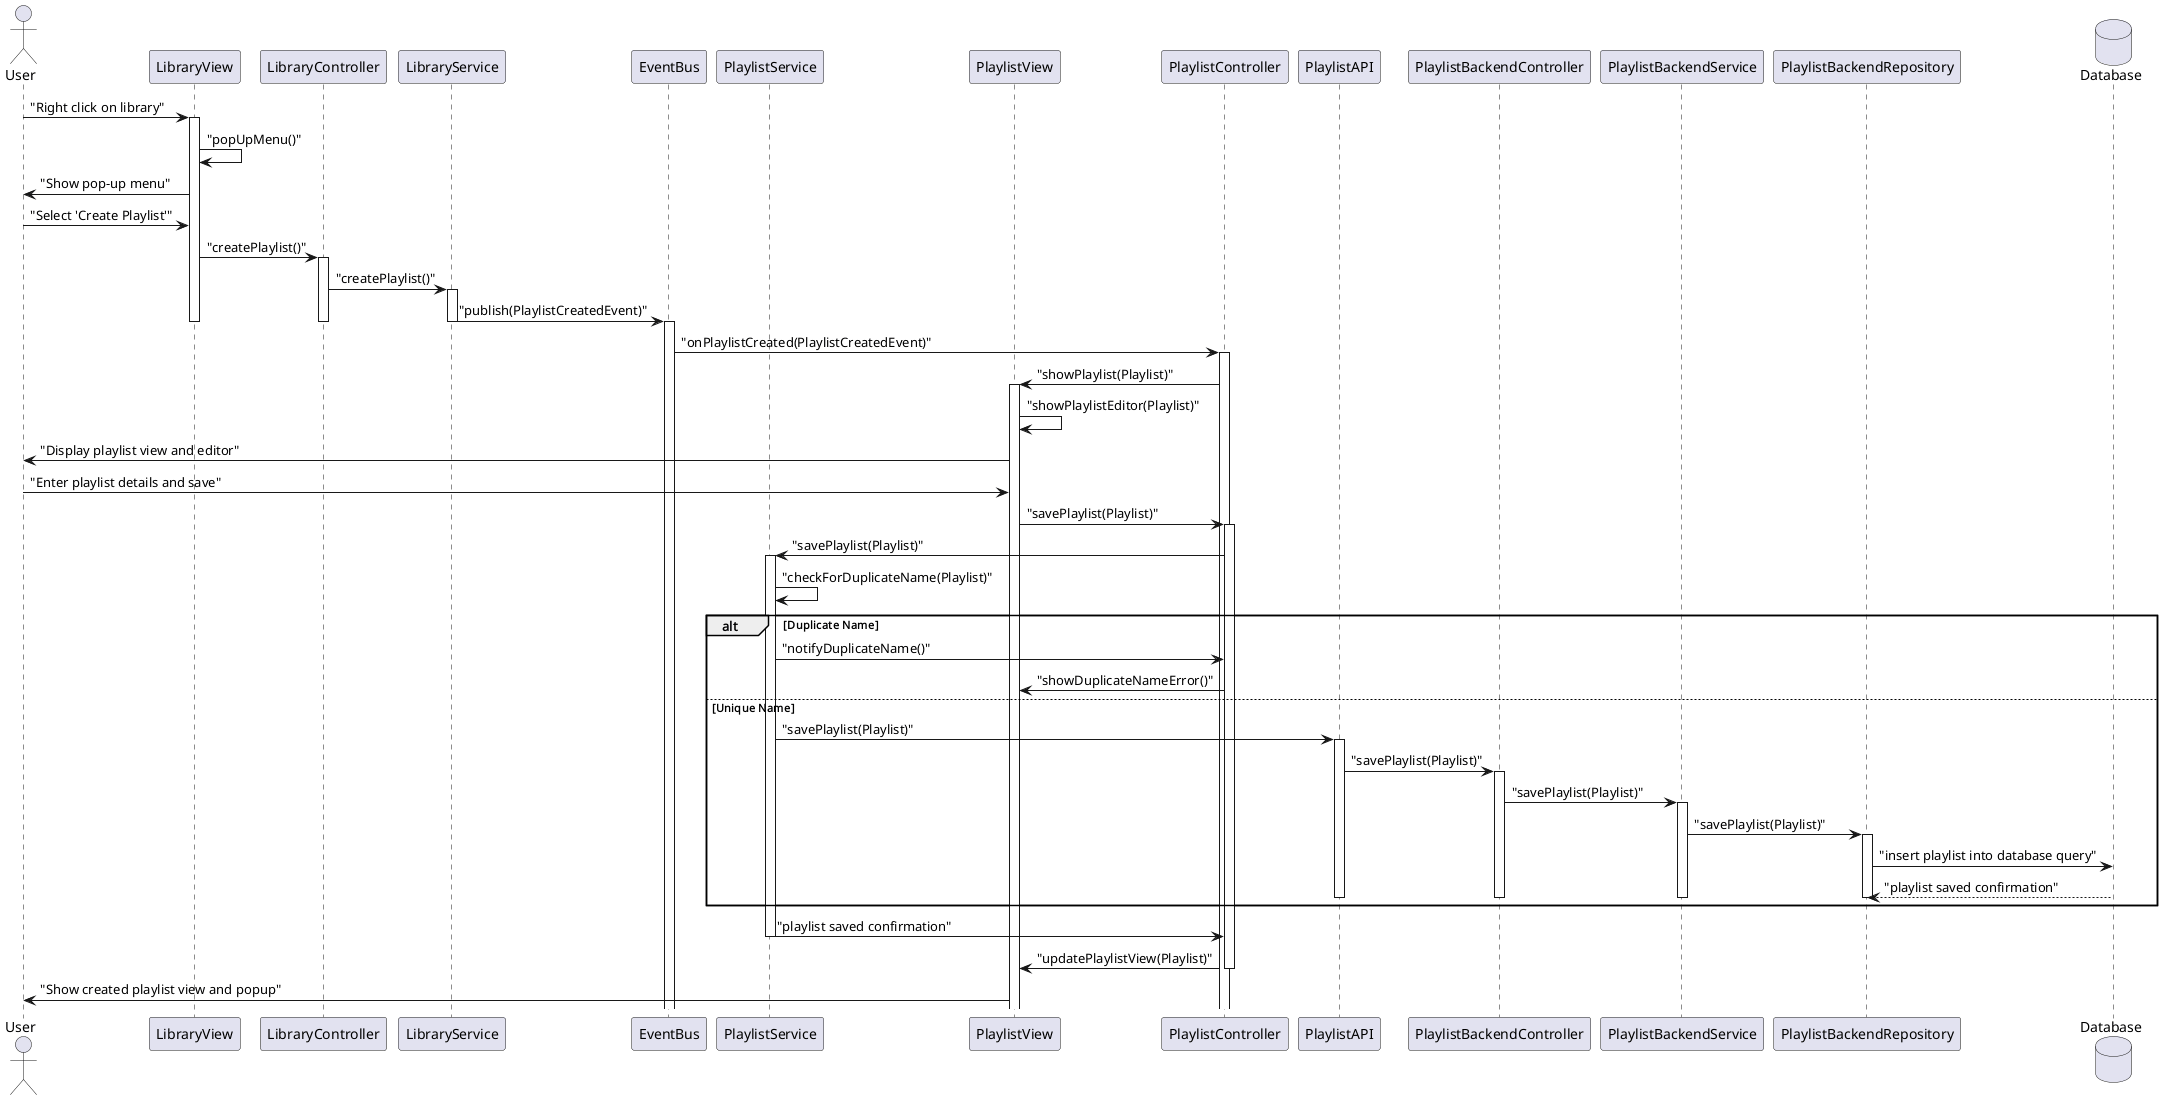

The diagram above was rendered by PlantUML. Its source (embedded in the PNG):
@startuml CreatePlaylist
actor User as user 
participant LibraryView as libraryView
participant LibraryController as libraryController
participant LibraryService as libraryService
participant EventBus as eventBus
participant PlaylistService as playlistService
participant PlaylistView as playlistView
participant PlaylistController as playlistController
    participant PlaylistAPI as playlistApi
    participant PlaylistBackendController as playlistBackendController
    participant PlaylistBackendService as playlistBackendService
    participant PlaylistBackendRepository as playlistBackendRepository
    database Database as database
user -> libraryView: "Right click on library"
activate libraryView
libraryView -> libraryView : "popUpMenu()"
libraryView -> user : "Show pop-up menu"
user -> libraryView : "Select 'Create Playlist'"
libraryView -> libraryController : "createPlaylist()"
activate libraryController
libraryController -> libraryService : "createPlaylist()"
activate libraryService
libraryService -> eventBus : "publish(PlaylistCreatedEvent)"
deactivate libraryService
deactivate libraryController
deactivate libraryView
activate eventBus
eventBus -> playlistController : "onPlaylistCreated(PlaylistCreatedEvent)"
activate playlistController
playlistController -> playlistView : "showPlaylist(Playlist)"
activate playlistView
playlistView -> playlistView : "showPlaylistEditor(Playlist)"
playlistView -> user : "Display playlist view and editor"
user -> playlistView : "Enter playlist details and save"
playlistView -> playlistController : "savePlaylist(Playlist)"
activate playlistController
playlistController -> playlistService : "savePlaylist(Playlist)"
activate playlistService
playlistService -> playlistService : "checkForDuplicateName(Playlist)"
alt Duplicate Name
    playlistService -> playlistController : "notifyDuplicateName()"
    playlistController -> playlistView : "showDuplicateNameError()"
else Unique Name
    playlistService -> playlistApi : "savePlaylist(Playlist)"
    activate playlistApi
    playlistApi -> playlistBackendController : "savePlaylist(Playlist)"
    activate playlistBackendController
    playlistBackendController -> playlistBackendService : "savePlaylist(Playlist)"
    activate playlistBackendService
    playlistBackendService -> playlistBackendRepository : "savePlaylist(Playlist)"
    activate playlistBackendRepository
    playlistBackendRepository -> database : "insert playlist into database query"
    database --> playlistBackendRepository : "playlist saved confirmation"
    deactivate playlistBackendRepository
    deactivate playlistBackendService
    deactivate playlistBackendController
    deactivate playlistApi
end
playlistService -> playlistController : "playlist saved confirmation"
deactivate playlistService
playlistController -> playlistView : "updatePlaylistView(Playlist)"
deactivate playlistController
playlistView -> user : "Show created playlist view and popup"
@enduml